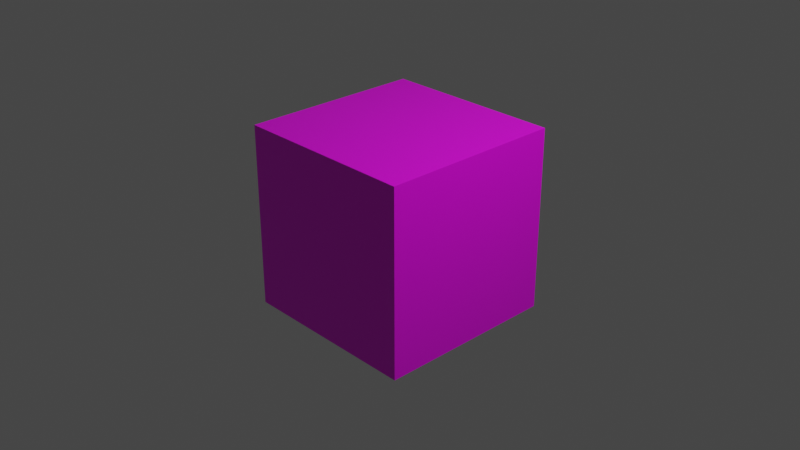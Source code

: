 # Source: uv_test_cube.blend  (saved by Blender 2.82.7; exported with 4.5.12 LTS)
import bpy
from mathutils import Matrix  # noqa: F401  (used for matrix-valued properties, if any)

bpy.ops.wm.read_factory_settings(use_empty=True)
scene = bpy.context.scene
scene.name = 'Scene'

# ---- collections
col_collection = bpy.data.collections.new('Collection'); scene.collection.children.link(col_collection)

# ---- images (referenced by path relative to the original .blend; pixels are not part of the script)
import os
ASSET_DIR = os.environ.get("B2B_ASSET_DIR", "")  # directory of the original .blend (textures are referenced by path, not embedded)
HERE = os.path.dirname(os.path.abspath(__file__))  # packed textures are extracted next to this script under _unpacked/

def load_image(name, relpath, width, height, colorspace="sRGB"):
    """Load a texture the original file referenced (path relative to the .blend, or extracted next to this script)."""
    p = next((c for c in (os.path.join(HERE, relpath), os.path.join(ASSET_DIR, relpath)) if relpath and os.path.exists(c)), "")
    if p:
        img = bpy.data.images.load(p, check_existing=True)
        img.name = name
    else:  # same state as the original file: an image datablock whose file is absent (Cycles renders it pink)
        img = bpy.data.images.new(name, width, height)
        img.source = "FILE"
        img.filepath = "//" + (relpath or name)
    img.colorspace_settings.name = colorspace
    return img
img_iron_texture62_jpg = load_image('iron_texture62.jpg', 'uv test/iron_texture62.jpg', 1024, 1024, 'sRGB')

# ---- materials (node trees are filled in below, after node groups)
mat_material = bpy.data.materials.new('Material')
mat_material.alpha_threshold = 0.0
mat_material.use_transparent_shadow = False
mat_material.line_color = (0.0, 0.0, 0.0, 1.0)

# ---- material node trees
mat_material.use_nodes = True; mat_material.node_tree.nodes.clear()
_N = mat_material.node_tree.nodes; _L = mat_material.node_tree.links
n0 = _N.new('ShaderNodeOutputMaterial'); n0.name = 'Material Output'; n0.location = (300, 300)
n1 = _N.new('ShaderNodeBsdfPrincipled'); n1.name = 'Principled BSDF'; n1.location = (10, 300)
n1.distribution = 'GGX'
n1.subsurface_method = 'BURLEY'
n1.inputs[2].default_value = 0.4
n1.inputs[3].default_value = 1.45
n1.inputs[27].default_value = (0.0, 0.0, 0.0, 1.0)
n1.inputs[28].default_value = 1.0
n2 = _N.new('ShaderNodeTexImage'); n2.name = 'Image Texture'; n2.location = (-371, 209)
n2.image = img_iron_texture62_jpg
_L.new(n1.outputs[0], n0.inputs[0])
_L.new(n2.outputs[0], n1.inputs[0])
n0.is_active_output = True

# ---- world
world_world = bpy.data.worlds.new('World'); scene.world = world_world
world_world.use_nodes = True; world_world.node_tree.nodes.clear()
_N = world_world.node_tree.nodes; _L = world_world.node_tree.links
n0 = _N.new('ShaderNodeOutputWorld'); n0.name = 'World Output'; n0.location = (300, 300)
n1 = _N.new('ShaderNodeBackground'); n1.name = 'Background'; n1.location = (10, 300)
n1.inputs[0].default_value = (0.05088, 0.05088, 0.05088, 1.0)
_L.new(n1.outputs[0], n0.inputs[0])
n0.is_active_output = True
world_world.color = (0.05088, 0.05088, 0.05088)
world_world.use_sun_shadow = False
world_world.sun_shadow_jitter_overblur = 0.0

# ---- cameras
cam_camera = bpy.data.cameras.new('Camera')
cam_camera.clip_end = 100.0
cam_camera.ortho_scale = 7.314

# ---- lights
light_light = bpy.data.lights.new('Light', 'POINT')
light_light.transmission_factor = 0.0
light_light.energy = 1000.0
light_light.shadow_soft_size = 0.1
light_light.shadow_maximum_resolution = 0.006
light_light.use_absolute_resolution = True

# ---- meshes
me_cube = bpy.data.meshes.new('Cube')
me_cube.from_pydata([(1.0, 1.0, 1.0), (1.0, 1.0, -1.0), (1.0, -1.0, 1.0), (1.0, -1.0, -1.0), (-1.0, 1.0, 1.0), (-1.0, 1.0, -1.0), (-1.0, -1.0, 1.0), (-1.0, -1.0, -1.0)], [], [(0, 4, 6, 2), (3, 2, 6, 7), (7, 6, 4, 5), (5, 1, 3, 7), (1, 0, 2, 3), (5, 4, 0, 1)])
_uv = me_cube.uv_layers.new(name='UVMap')
_uv.uv.foreach_set('vector', [0.4033, 0.5725, 0.2182, 0.7491, 0.04163, 0.564, 0.2267, 0.3874, 0.4118, 0.2109, 0.2267, 0.3874, 0.05016, 0.2024, 0.2352, 0.02579, 0.9415, 0.7661, 0.7564, 0.9427, 0.5798, 0.7576, 0.7649, 0.5811, 0.7735, 0.2194, 0.5884, 0.396, 0.4118, 0.2109, 0.5969, 0.03431, 0.5884, 0.396, 0.4033, 0.5725, 0.2267, 0.3874, 0.4118, 0.2109, 0.7649, 0.5811, 0.5798, 0.7576, 0.4033, 0.5725, 0.5884, 0.396])
me_cube.materials.append(mat_material)
me_cube.use_remesh_preserve_volume = False
me_cube.use_remesh_preserve_attributes = False
me_cube.use_mirror_vertex_groups = False
me_cube.update()

# ---- objects
ob_cube = bpy.data.objects.new('Cube', me_cube)
ob_light = bpy.data.objects.new('Light', light_light)
ob_camera = bpy.data.objects.new('Camera', cam_camera)

# ---- transforms, parenting, visibility, modifiers, constraints
ob_cube.location = (0.0, 0.0, 0.0)
ob_cube.lock_rotations_4d = False
ob_cube.empty_display_type = 'ARROWS'
ob_cube.lineart.crease_threshold = 0.0
ob_light.location = (4.076, 1.005, 5.904)
ob_light.rotation_euler = (0.6503, 0.05522, 1.866)
ob_light.lock_rotations_4d = False
ob_light.empty_display_type = 'ARROWS'
ob_light.color = (0.0, 0.0, 0.0, 0.0)
ob_light.lineart.crease_threshold = 0.0
ob_camera.location = (7.359, -6.926, 4.958)
ob_camera.rotation_euler = (1.109, 0.0, 0.8149)
ob_camera.lock_rotations_4d = False
ob_camera.empty_display_type = 'ARROWS'
ob_camera.color = (0.0, 0.0, 0.0, 0.0)
ob_camera.display_type = 'WIRE'
ob_camera.lineart.crease_threshold = 0.0

# ---- collection membership
col_collection.objects.link(ob_cube)
col_collection.objects.link(ob_light)
col_collection.objects.link(ob_camera)

# ---- scene / render settings (as saved in the file)
scene.camera = ob_camera
scene.frame_start = 1; scene.frame_end = 250; scene.frame_set(1)
scene.render.engine = 'BLENDER_EEVEE_NEXT'
scene.cycles.use_denoising = False
scene.cycles.samples = 128
scene.cycles.sampling_pattern = 'TABULATED_SOBOL'
scene.cycles.use_adaptive_sampling = False
scene.cycles.use_light_tree = False
scene.view_settings.view_transform = 'Filmic'
bpy.context.view_layer.update()
